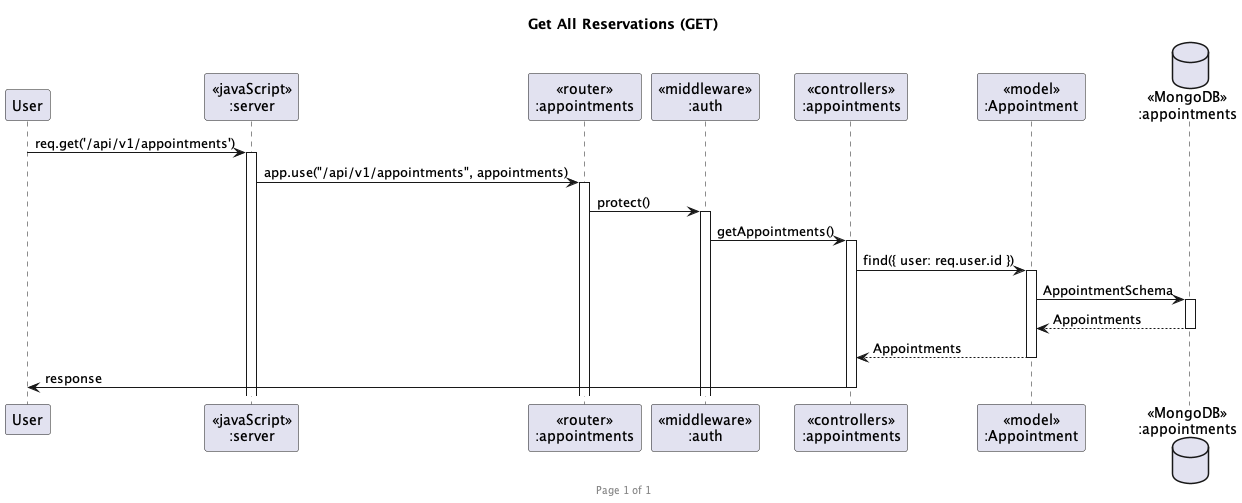

The diagram above was rendered by PlantUML. Its source (embedded in the PNG):
@startuml Get All Reservations (GET)

footer Page %page% of %lastpage%
title "Get All Reservations (GET)"

participant "User" as client
participant "<<javaScript>>\n:server" as server
participant "<<router>>\n:appointments" as routerAppointments
participant "<<middleware>>\n:auth" as middlewareAuth
participant "<<controllers>>\n:appointments" as controllerAppointments
participant "<<model>>\n:Appointment" as modelAppointment
database "<<MongoDB>>\n:appointments" as AppointmentDatabase

client->server ++:req.get('/api/v1/appointments')
server->routerAppointments ++:app.use("/api/v1/appointments", appointments)
routerAppointments -> middlewareAuth ++: protect()
middlewareAuth -> controllerAppointments ++:getAppointments()
controllerAppointments->modelAppointment ++:find({ user: req.user.id })
modelAppointment ->AppointmentDatabase ++: AppointmentSchema
AppointmentDatabase --> modelAppointment --: Appointments
controllerAppointments <-- modelAppointment --:Appointments
controllerAppointments->client --:response

@enduml